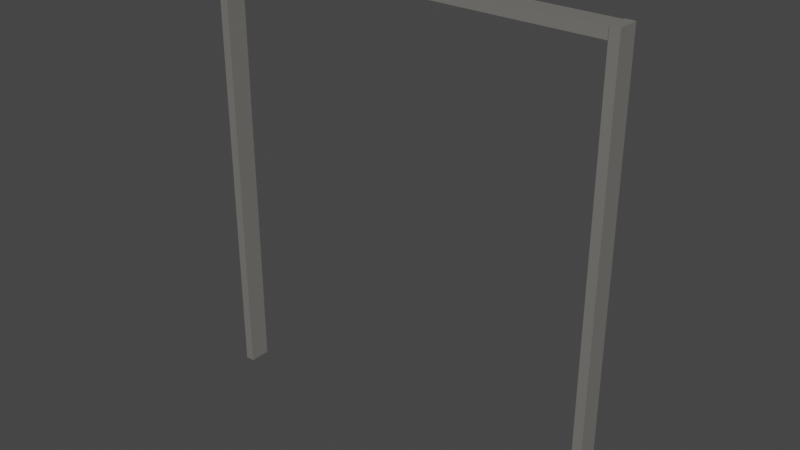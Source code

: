 # Source: FrameDoorDoubleKeycard.blend  (saved by Blender 2.93.20; exported with 4.5.12 LTS)
import bpy
from mathutils import Matrix  # noqa: F401  (used for matrix-valued properties, if any)

bpy.ops.wm.read_factory_settings(use_empty=True)
scene = bpy.context.scene
scene.name = 'Scene'

# ---- collections
col_collection = bpy.data.collections.new('Collection'); scene.collection.children.link(col_collection)

# ---- materials (node trees are filled in below, after node groups)
mat_material_003 = bpy.data.materials.new('Material.003')
mat_material_003.use_transparent_shadow = False

# ---- material node trees
mat_material_003.use_nodes = True; mat_material_003.node_tree.nodes.clear()
_N = mat_material_003.node_tree.nodes; _L = mat_material_003.node_tree.links
n0 = _N.new('ShaderNodeBsdfPrincipled'); n0.name = 'Principled BSDF'; n0.location = (10, 300)
n0.distribution = 'GGX'
n0.subsurface_method = 'BURLEY'
n0.inputs[0].default_value = (0.4116, 0.3946, 0.3708, 1.0)
n0.inputs[1].default_value = 0.6694
n0.inputs[3].default_value = 1.45
n0.inputs[27].default_value = (0.0, 0.0, 0.0, 1.0)
n0.inputs[28].default_value = 1.0
n1 = _N.new('ShaderNodeOutputMaterial'); n1.name = 'Material Output'; n1.location = (300, 300)
_L.new(n0.outputs[0], n1.inputs[0])
n1.is_active_output = True

# ---- world
world_world = bpy.data.worlds.new('World'); scene.world = world_world
world_world.use_nodes = True; world_world.node_tree.nodes.clear()
_N = world_world.node_tree.nodes; _L = world_world.node_tree.links
n0 = _N.new('ShaderNodeOutputWorld'); n0.name = 'World Output'; n0.location = (300, 300)
n1 = _N.new('ShaderNodeBackground'); n1.name = 'Background'; n1.location = (10, 300)
n1.inputs[0].default_value = (0.05088, 0.05088, 0.05088, 1.0)
_L.new(n1.outputs[0], n0.inputs[0])
n0.is_active_output = True
world_world.color = (0.05088, 0.05088, 0.05088)
world_world.use_sun_shadow = False
world_world.sun_shadow_jitter_overblur = 0.0

# ---- meshes
me_cube_002 = bpy.data.meshes.new('Cube.002')
me_cube_002.from_pydata([(-0.0006606, -0.05662, 2.339), (-0.0006606, -0.05662, 0.0009381), (-0.0006606, 0.05406, 2.339), (-0.0006606, 0.05406, 0.0009381), (-0.04863, -0.05662, 2.339), (-0.04863, -0.05662, 0.0009381), (-0.04863, 0.05406, 2.339), (-0.04863, 0.05406, 0.0009381), (0.0006256, -0.05673, 2.282), (0.0006256, 0.05394, 2.282), (0.0006256, -0.05673, 2.336), (0.0006256, 0.05394, 2.336), (2.105, -0.05662, 2.339), (2.105, -0.05662, 0.0009381), (2.105, 0.05406, 2.339), (2.105, 0.05406, 0.0009381), (2.057, -0.05662, 2.339), (2.057, -0.05662, 0.0009381), (2.057, 0.05406, 2.339), (2.057, 0.05406, 0.0009381), (2.055, -0.05673, 2.282), (2.055, 0.05394, 2.282), (2.055, -0.05673, 2.336), (2.055, 0.05394, 2.336)], [], [(0, 2, 6, 4), (3, 7, 6, 2), (7, 5, 4, 6), (5, 7, 3, 1), (1, 3, 2, 0), (5, 1, 0, 4), (10, 11, 9, 8), (12, 14, 18, 16), (15, 19, 18, 14), (19, 17, 16, 18), (17, 19, 15, 13), (13, 15, 14, 12), (17, 13, 12, 16), (20, 21, 23, 22), (10, 22, 23, 11), (8, 20, 22, 10), (11, 23, 21, 9), (9, 21, 20, 8)])
_uv = me_cube_002.uv_layers.new(name='UVMap')
_uv.uv.foreach_set('vector', [0.625, 0.5, 0.625, 0.75, 0.875, 0.75, 0.875, 0.5, 0.375, 0.75, 0.375, 1.0, 0.625, 1.0, 0.625, 0.75, 0.375, 0.0, 0.375, 0.25, 0.625, 0.25, 0.625, 0.0, 0.125, 0.5, 0.125, 0.75, 0.375, 0.75, 0.375, 0.5, 0.375, 0.5, 0.375, 0.75, 0.625, 0.75, 0.625, 0.5, 0.375, 0.25, 0.375, 0.5, 0.625, 0.5, 0.625, 0.25, 0.125, 0.5, 0.125, 0.75, 0.375, 0.75, 0.375, 0.5, 0.625, 0.5, 0.625, 0.75, 0.875, 0.75, 0.875, 0.5, 0.375, 0.75, 0.375, 1.0, 0.625, 1.0, 0.625, 0.75, 0.375, 0.0, 0.375, 0.25, 0.625, 0.25, 0.625, 0.0, 0.125, 0.5, 0.125, 0.75, 0.375, 0.75, 0.375, 0.5, 0.375, 0.5, 0.375, 0.75, 0.625, 0.75, 0.625, 0.5, 0.375, 0.25, 0.375, 0.5, 0.625, 0.5, 0.625, 0.25, 0.625, 0.5, 0.625, 0.75, 0.875, 0.75, 0.875, 0.5, 0.125, 0.5, 0.875, 0.5, 0.875, 0.75, 0.125, 0.75, 0.375, 0.5, 0.625, 0.5, 0.875, 0.5, 0.125, 0.5, 0.125, 0.75, 0.875, 0.75, 0.625, 0.75, 0.375, 0.75, 0.375, 0.75, 0.625, 0.75, 0.625, 0.5, 0.375, 0.5])
me_cube_002.materials.append(mat_material_003)
me_cube_002.use_remesh_preserve_volume = False
me_cube_002.use_remesh_preserve_attributes = False
me_cube_002.use_mirror_vertex_groups = False
me_cube_002.update()

# ---- objects
ob_cube_001 = bpy.data.objects.new('Cube.001', me_cube_002)

# ---- transforms, parenting, visibility, modifiers, constraints
ob_cube_001.location = (0.0, 0.0, 0.0)
ob_cube_001.lock_rotations_4d = False
ob_cube_001.empty_display_type = 'ARROWS'
ob_cube_001.lineart.crease_threshold = 0.0

# ---- collection membership
scene.collection.objects.link(ob_cube_001)
col_collection.objects.link(ob_cube_001)

# ---- scene / render settings (as saved in the file)
scene.frame_start = 1; scene.frame_end = 250; scene.frame_set(1)
scene.render.engine = 'BLENDER_EEVEE_NEXT'
scene.cycles.use_denoising = False
scene.cycles.samples = 128
scene.cycles.sampling_pattern = 'TABULATED_SOBOL'
scene.cycles.use_adaptive_sampling = False
scene.cycles.use_light_tree = False
scene.view_settings.view_transform = 'Filmic'
bpy.context.view_layer.update()

# ---- added for rendering (the .blend has no active camera and no usable light): camera, sun
cam_auto = bpy.data.cameras.new('AutoCamera')
cam_auto.lens = 50.0
cam_auto.sensor_width = 36.0
cam_auto.clip_end = 1000.0
ob_auto_camera = bpy.data.objects.new('AutoCamera', cam_auto)
scene.collection.objects.link(ob_auto_camera)
ob_auto_camera.location = (3.97114, -3.53294, 3.52451)
ob_auto_camera.rotation_euler = (1.09748, -7.21219e-08, 0.694738)
scene.camera = ob_auto_camera
light_auto_sun = bpy.data.lights.new('AutoSun', 'SUN')
light_auto_sun.energy = 3.0
light_auto_sun.angle = 0.0523599
ob_auto_sun = bpy.data.objects.new('AutoSun', light_auto_sun)
scene.collection.objects.link(ob_auto_sun)
ob_auto_sun.rotation_euler = (0.872665, 0.174533, 0.523599)
bpy.context.view_layer.update()
